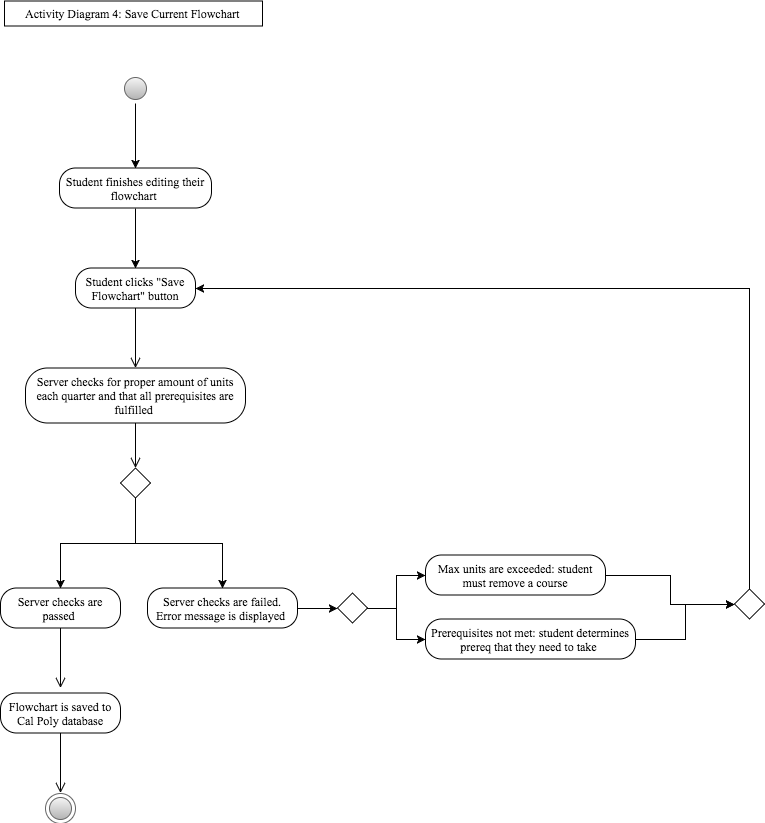

The diagram above was exported from draw.io. Its source (the exported page's mxGraphModel, read from the mxfile embedded in the PNG):
<mxGraphModel dx="-910" dy="382" grid="1" gridSize="10" guides="1" tooltips="1" connect="1" arrows="1" fold="1" page="1" pageScale="1" pageWidth="850" pageHeight="1100" background="#ffffff" math="0" shadow="0">
  <root>
    <mxCell id="0" />
    <mxCell id="1" parent="0" />
    <mxCell id="2" value="Activity Diagram 4: Save Current Flowchart&amp;nbsp;" style="html=1;fontFamily=Times New Roman;align=center;" vertex="1" parent="1">
      <mxGeometry x="1798" y="39.5" width="258" height="25" as="geometry" />
    </mxCell>
    <mxCell id="3" style="edgeStyle=orthogonalEdgeStyle;rounded=0;html=1;exitX=0.5;exitY=1;entryX=0.5;entryY=0;jettySize=auto;orthogonalLoop=1;fontFamily=Times New Roman;" edge="1" source="4" target="5" parent="1">
      <mxGeometry x="1928.7142857142862" y="246.14285714285734" as="geometry" />
    </mxCell>
    <mxCell id="4" value="Student finishes editing their flowchart&amp;nbsp;" style="rounded=1;whiteSpace=wrap;html=1;arcSize=40;fillColor=#ffffff;strokeColor=#000000;fontFamily=Times New Roman;align=center;" vertex="1" parent="1">
      <mxGeometry x="1853" y="206.5" width="152" height="40" as="geometry" />
    </mxCell>
    <mxCell id="5" value="Student clicks &quot;Save Flowchart&quot; button" style="rounded=1;whiteSpace=wrap;html=1;arcSize=40;fillColor=#ffffff;strokeColor=#000000;fontFamily=Times New Roman;align=center;" vertex="1" parent="1">
      <mxGeometry x="1869" y="306.5" width="120" height="40" as="geometry" />
    </mxCell>
    <mxCell id="6" value="" style="edgeStyle=orthogonalEdgeStyle;html=1;verticalAlign=bottom;endArrow=open;endSize=8;strokeColor=#000000;fontFamily=Times New Roman;fillColor=#ffffff;" edge="1" source="5" parent="1">
      <mxGeometry x="1929" y="346.5" as="geometry">
        <mxPoint x="1929" y="406.5" as="targetPoint" />
      </mxGeometry>
    </mxCell>
    <mxCell id="7" value="Server checks for proper amount of units each quarter and that all prerequisites are fulfilled&amp;nbsp;" style="rounded=1;whiteSpace=wrap;html=1;arcSize=40;fillColor=#ffffff;strokeColor=#000000;fontFamily=Times New Roman;align=center;" vertex="1" parent="1">
      <mxGeometry x="1819" y="406.5" width="220" height="55" as="geometry" />
    </mxCell>
    <mxCell id="8" value="" style="edgeStyle=orthogonalEdgeStyle;html=1;verticalAlign=bottom;endArrow=open;endSize=8;strokeColor=#000000;fontFamily=Times New Roman;fillColor=#ffffff;" edge="1" source="7" parent="1">
      <mxGeometry x="1929" y="461.5" as="geometry">
        <mxPoint x="1929" y="506.5" as="targetPoint" />
      </mxGeometry>
    </mxCell>
    <mxCell id="9" value="Server checks are passed&amp;nbsp;" style="rounded=1;whiteSpace=wrap;html=1;arcSize=40;fillColor=#ffffff;strokeColor=#000000;fontFamily=Times New Roman;align=center;" vertex="1" parent="1">
      <mxGeometry x="1794" y="626.5" width="120" height="40" as="geometry" />
    </mxCell>
    <mxCell id="10" value="" style="edgeStyle=orthogonalEdgeStyle;html=1;verticalAlign=bottom;endArrow=open;endSize=8;strokeColor=#000000;fontFamily=Times New Roman;fillColor=#ffffff;" edge="1" source="9" parent="1">
      <mxGeometry x="1854" y="666.5" as="geometry">
        <mxPoint x="1854" y="726.5000000000002" as="targetPoint" />
      </mxGeometry>
    </mxCell>
    <mxCell id="11" style="edgeStyle=orthogonalEdgeStyle;rounded=0;html=1;exitX=1;exitY=0.5;entryX=0;entryY=0.5;jettySize=auto;orthogonalLoop=1;fontFamily=Times New Roman;" edge="1" source="12" target="24" parent="1">
      <mxGeometry x="2091.5714285714284" y="646.1428571428573" as="geometry" />
    </mxCell>
    <mxCell id="12" value="Server checks are failed. Error message is displayed&amp;nbsp;" style="rounded=1;whiteSpace=wrap;html=1;arcSize=40;fillColor=#ffffff;strokeColor=#000000;fontFamily=Times New Roman;align=center;" vertex="1" parent="1">
      <mxGeometry x="1941" y="626.5" width="150" height="40" as="geometry" />
    </mxCell>
    <mxCell id="13" style="edgeStyle=orthogonalEdgeStyle;rounded=0;html=1;exitX=0.5;exitY=1;entryX=0.5;entryY=0;jettySize=auto;orthogonalLoop=1;fontFamily=Times New Roman;" edge="1" source="15" target="9" parent="1">
      <mxGeometry x="1854.4285714285716" y="537.5714285714287" as="geometry" />
    </mxCell>
    <mxCell id="14" style="edgeStyle=orthogonalEdgeStyle;rounded=0;html=1;exitX=0.5;exitY=1;entryX=0.5;entryY=0;jettySize=auto;orthogonalLoop=1;fontFamily=Times New Roman;" edge="1" source="15" target="12" parent="1">
      <mxGeometry x="1928.7142857142862" y="537.5714285714287" as="geometry" />
    </mxCell>
    <mxCell id="15" value="" style="rhombus;whiteSpace=wrap;html=1;fontFamily=Times New Roman;align=center;" vertex="1" parent="1">
      <mxGeometry x="1914" y="506.5" width="30" height="30" as="geometry" />
    </mxCell>
    <mxCell id="16" style="edgeStyle=orthogonalEdgeStyle;rounded=0;html=1;exitX=0.5;exitY=1;entryX=0.5;entryY=1;jettySize=auto;orthogonalLoop=1;fontFamily=Times New Roman;" edge="1" source="12" target="12" parent="1">
      <mxGeometry x="2017.2857142857147" y="666.1428571428573" as="geometry" />
    </mxCell>
    <mxCell id="17" style="edgeStyle=orthogonalEdgeStyle;rounded=0;html=1;exitX=1;exitY=0.5;entryX=0;entryY=0.5;jettySize=auto;orthogonalLoop=1;fontFamily=Times New Roman;" edge="1" source="18" target="28" parent="1">
      <mxGeometry x="2428.7142857142862" y="643.2857142857144" as="geometry" />
    </mxCell>
    <mxCell id="18" value="Prerequisites not met: student determines prereq that they need to take&amp;nbsp;" style="rounded=1;whiteSpace=wrap;html=1;arcSize=40;fillColor=#ffffff;strokeColor=#000000;fontFamily=Times New Roman;align=center;" vertex="1" parent="1">
      <mxGeometry x="2219" y="657.5" width="210" height="40" as="geometry" />
    </mxCell>
    <mxCell id="19" style="edgeStyle=orthogonalEdgeStyle;rounded=0;html=1;exitX=1;exitY=0.5;entryX=0;entryY=0.5;jettySize=auto;orthogonalLoop=1;fontFamily=Times New Roman;" edge="1" source="20" target="28" parent="1">
      <mxGeometry x="2400.142857142858" y="614.7142857142858" as="geometry" />
    </mxCell>
    <mxCell id="20" value="Max units are exceeded: student must remove a course" style="rounded=1;whiteSpace=wrap;html=1;arcSize=40;fillColor=#ffffff;strokeColor=#000000;fontFamily=Times New Roman;align=center;" vertex="1" parent="1">
      <mxGeometry x="2219" y="593.5" width="180" height="40" as="geometry" />
    </mxCell>
    <mxCell id="21" style="edgeStyle=orthogonalEdgeStyle;rounded=0;html=1;exitX=0.5;exitY=1;entryX=0.5;entryY=1;jettySize=auto;orthogonalLoop=1;fontFamily=Times New Roman;" edge="1" source="18" target="18" parent="1">
      <mxGeometry x="2324.3333333333335" y="697.5" as="geometry" />
    </mxCell>
    <mxCell id="22" style="edgeStyle=orthogonalEdgeStyle;rounded=0;html=1;exitX=1;exitY=0.5;entryX=0;entryY=0.5;jettySize=auto;orthogonalLoop=1;fontFamily=Times New Roman;" edge="1" source="24" target="20" parent="1">
      <mxGeometry x="2160.142857142858" y="614.7142857142858" as="geometry" />
    </mxCell>
    <mxCell id="23" style="edgeStyle=orthogonalEdgeStyle;rounded=0;html=1;exitX=1;exitY=0.5;entryX=0;entryY=0.5;jettySize=auto;orthogonalLoop=1;fontFamily=Times New Roman;" edge="1" source="24" target="18" parent="1">
      <mxGeometry x="2160.142857142858" y="646.1428571428573" as="geometry" />
    </mxCell>
    <mxCell id="24" value="" style="rhombus;whiteSpace=wrap;html=1;fontFamily=Times New Roman;align=center;" vertex="1" parent="1">
      <mxGeometry x="2131" y="631.5" width="30" height="30" as="geometry" />
    </mxCell>
    <mxCell id="25" style="edgeStyle=orthogonalEdgeStyle;rounded=0;html=1;exitX=0.5;exitY=1;entryX=0.5;entryY=0;jettySize=auto;orthogonalLoop=1;fontFamily=Times New Roman;" edge="1" source="26" target="4" parent="1">
      <mxGeometry x="1928.7142857142862" y="140.42857142857156" as="geometry" />
    </mxCell>
    <mxCell id="26" value="" style="ellipse;html=1;shape=startState;fillColor=#f5f5f5;strokeColor=#666666;fontFamily=Times New Roman;align=left;gradientColor=#b3b3b3;" vertex="1" parent="1">
      <mxGeometry x="1914" y="111.5" width="30" height="30" as="geometry" />
    </mxCell>
    <mxCell id="27" style="edgeStyle=orthogonalEdgeStyle;rounded=0;html=1;exitX=0.5;exitY=0;entryX=1;entryY=0.5;jettySize=auto;orthogonalLoop=1;fontFamily=Times New Roman;" edge="1" source="28" target="5" parent="1">
      <mxGeometry x="1988.7142857142862" y="326.14285714285734" as="geometry" />
    </mxCell>
    <mxCell id="28" value="" style="rhombus;whiteSpace=wrap;html=1;fontFamily=Times New Roman;align=center;" vertex="1" parent="1">
      <mxGeometry x="2528" y="627.5" width="30" height="30" as="geometry" />
    </mxCell>
    <mxCell id="29" value="Flowchart is saved to Cal Poly database" style="rounded=1;whiteSpace=wrap;html=1;arcSize=40;fillColor=#ffffff;strokeColor=#000000;fontFamily=Times New Roman;align=center;" vertex="1" parent="1">
      <mxGeometry x="1794" y="731.5" width="120" height="40" as="geometry" />
    </mxCell>
    <mxCell id="30" value="" style="edgeStyle=orthogonalEdgeStyle;html=1;verticalAlign=bottom;endArrow=open;endSize=8;strokeColor=#000000;fontFamily=Times New Roman;fillColor=#ffffff;" edge="1" source="29" parent="1">
      <mxGeometry x="1854" y="771.5000000000002" as="geometry">
        <mxPoint x="1854" y="831.5000000000002" as="targetPoint" />
      </mxGeometry>
    </mxCell>
    <mxCell id="31" value="" style="ellipse;html=1;shape=endState;fillColor=#f5f5f5;strokeColor=#666666;fontFamily=Times New Roman;align=center;gradientColor=#b3b3b3;" vertex="1" parent="1">
      <mxGeometry x="1839" y="831.5" width="30" height="30" as="geometry" />
    </mxCell>
  </root>
</mxGraphModel>